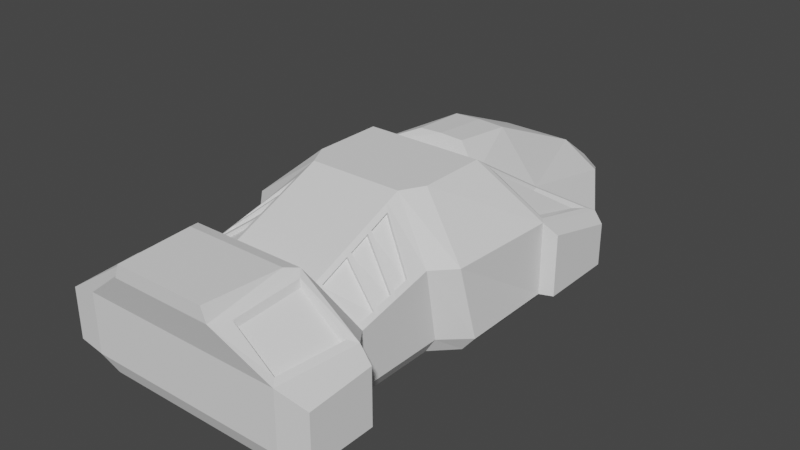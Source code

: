 # Source: Body.blend  (saved by Blender 2.80.75; exported with 4.5.12 LTS)
import bpy
from mathutils import Matrix  # noqa: F401  (used for matrix-valued properties, if any)

bpy.ops.wm.read_factory_settings(use_empty=True)
scene = bpy.context.scene
scene.name = 'Scene'

# ---- collections
col_collection = bpy.data.collections.new('Collection'); scene.collection.children.link(col_collection)

# ---- world
world_world = bpy.data.worlds.new('World'); scene.world = world_world
world_world.use_nodes = True; world_world.node_tree.nodes.clear()
_N = world_world.node_tree.nodes; _L = world_world.node_tree.links
n0 = _N.new('ShaderNodeOutputWorld'); n0.name = 'World Output'; n0.location = (300, 300)
n1 = _N.new('ShaderNodeBackground'); n1.name = 'Background'; n1.location = (10, 300)
n1.inputs[0].default_value = (0.05088, 0.05088, 0.05088, 1.0)
_L.new(n1.outputs[0], n0.inputs[0])
n0.is_active_output = True
world_world.color = (0.05088, 0.05088, 0.05088)
world_world.use_sun_shadow = False
world_world.sun_shadow_jitter_overblur = 0.0

# ---- meshes
me_cube = bpy.data.meshes.new('Cube')
me_cube.from_pydata([(0.3774, -0.9704, 0.0), (0.2396, -0.9734, 0.4577), (0.2663, 0.9741, 0.0), (0.1496, 1.0, 0.372), (0.1483, 1.183, 0.0), (0.1198, 1.215, 0.2263), (0.4424, 0.649, 0.0), (0.3237, 0.5076, 0.3833), (0.2486, 0.2191, 0.5716), (0.4424, 0.285, 0.0), (0.1974, -0.1652, 0.5716), (0.1974, -0.5794, 0.3949), (0.3514, -0.5615, 0.0), (0.3514, -0.1952, 0.0), (0.2486, -0.07035, 0.5716), (0.4424, -0.1029, 0.0), (0.4257, -0.6637, -0.02092), (0.2625, -0.7111, 0.4931), (0.3009, 1.0, 0.277), (0.3009, 1.0, 0.07), (0.4056, -0.9736, 0.3296), (0.4265, -1.0, 0.07), (0.1829, 1.215, 0.1799), (0.1829, 1.215, 0.07), (0.5, 0.6657, 0.277), (0.5, 0.6657, 0.07), (0.5, 0.2913, 0.3681), (0.5, 0.2913, 0.07), (0.3971, -0.2543, 0.3681), (0.3971, -0.2026, 0.07), (0.3971, -0.5794, 0.2922), (0.3971, -0.5794, 0.07), (0.4763, -0.1709, 0.3681), (0.5, -0.1078, 0.07), (0.4507, -0.711, 0.3465), (0.4811, -0.6846, 0.07), (0.2392, -0.6846, 0.5101), (0.2121, -1.049, 0.4683), (0.4265, -1.0, 0.3137), (0.4811, -0.6846, 0.3346), (0.2676, -0.7155, 0.4632), (0.2463, -0.9604, 0.4302), (0.4012, -0.9605, 0.3079), (0.4433, -0.7154, 0.3236), (0.1908, -1.049, 0.5244), (0.2152, -0.7369, 0.5244), (0.0, 0.9741, 0.0), (0.0, 1.0, 0.372), (0.0, -0.9704, 0.0), (0.0, -1.049, 0.4683), (0.0, 1.183, 0.0), (0.0, 1.215, 0.2263), (0.0, 0.5076, 0.372), (0.0, 0.649, 0.0), (0.0, 0.2191, 0.5716), (0.0, 0.285, 0.0), (0.0, -0.1652, 0.5716), (0.0, -0.5794, 0.3949), (0.0, -0.1952, 0.0), (0.0, -0.5615, 0.0), (0.0, -0.07035, 0.5716), (0.0, -0.1029, 0.0), (0.0, -0.6637, -0.02092), (0.0, -0.6846, 0.5101), (0.0, 1.215, 0.07), (0.0, 1.215, 0.1799), (0.0, -1.0, 0.07), (0.0, -1.0, 0.3137), (0.0, -1.049, 0.5244), (0.0, -0.7369, 0.5244), (0.5534, -0.9837, 0.279), (0.5534, -0.9837, 0.07012), (0.5534, 0.6327, 0.2474), (0.5534, 0.6327, 0.07), (0.5534, 0.3117, 0.3255), (0.5534, 0.3117, 0.07), (0.5534, -0.7134, 0.2969), (0.5534, -0.7134, 0.07012), (0.3351, 0.4933, 0.3861), (0.2725, 0.2525, 0.5432), (0.4823, 0.6252, 0.2973), (0.4823, 0.3127, 0.3734), (0.3424, 0.4644, 0.3813), (0.2935, 0.2868, 0.504), (0.4573, 0.5617, 0.312), (0.4573, 0.3312, 0.3713), (0.1974, -0.2229, 0.547), (0.1974, -0.3265, 0.5028), (0.1974, -0.43, 0.4586), (0.3514, -0.4699, 0.0), (0.3514, -0.3783, 0.0), (0.3514, -0.2867, 0.0), (0.3971, -0.2968, 0.07), (0.3971, -0.391, 0.07), (0.3971, -0.4852, 0.07), (0.3971, -0.3356, 0.3491), (0.3971, -0.4169, 0.3302), (0.3971, -0.4981, 0.3112), (0.0, -0.2867, 0.0), (0.0, -0.3783, 0.0), (0.0, -0.4699, 0.0), (0.0, -0.2229, 0.547), (0.0, -0.3265, 0.5028), (0.0, -0.43, 0.4586), (0.3779, -0.5027, 0.3214), (0.2167, -0.4477, 0.4404), (0.2167, -0.5683, 0.389), (0.3779, -0.5683, 0.3061), (0.3779, -0.3336, 0.3651), (0.2167, -0.2427, 0.5249), (0.2167, -0.3263, 0.4892), (0.3779, -0.3992, 0.3498), (0.3779, -0.4171, 0.3437), (0.2167, -0.3441, 0.4831), (0.2167, -0.4277, 0.4475), (0.3779, -0.4827, 0.3284), (0.2093, -0.443, 0.4273), (0.3705, -0.498, 0.3083), (0.2093, -0.5636, 0.3759), (0.3705, -0.5636, 0.293), (0.2075, -0.2385, 0.5128), (0.3687, -0.3295, 0.353), (0.2075, -0.3221, 0.4771), (0.3687, -0.3951, 0.3377), (0.2083, -0.3398, 0.4705), (0.3695, -0.4127, 0.3311), (0.2083, -0.4234, 0.4348), (0.3695, -0.4784, 0.3158), (0.1974, -0.43, 0.4586), (0.0, -0.43, 0.4586), (0.0, -0.5794, 0.3949), (0.1974, -0.5794, 0.3949), (0.1974, -0.2229, 0.547), (0.0, -0.2229, 0.547), (0.0, -0.3265, 0.5028), (0.1974, -0.3265, 0.5028), (0.1974, -0.3265, 0.5028), (0.0, -0.3265, 0.5028), (0.0, -0.43, 0.4586), (0.1974, -0.43, 0.4586)], [], [(19, 2, 4, 23), (26, 8, 14, 32), (62, 16, 0, 48), (65, 51, 5, 22), (47, 3, 5, 51), (46, 2, 6, 53), (18, 3, 7, 24), (53, 6, 9, 55), (26, 24, 80, 81), (61, 15, 13, 58), (100, 89, 12, 59), (32, 14, 10, 28), (125, 124, 126, 127), (55, 9, 15, 61), (30, 11, 36, 39), (59, 12, 16, 62), (49, 37, 44, 68), (34, 17, 40, 43), (12, 31, 35, 16), (31, 30, 39, 35), (89, 94, 31, 12), (94, 97, 30, 31), (15, 33, 29, 13), (33, 32, 28, 29), (6, 25, 27, 9), (35, 39, 76, 77), (2, 19, 25, 6), (19, 18, 24, 25), (50, 64, 23, 4), (64, 65, 22, 23), (16, 35, 21, 0), (21, 35, 77, 71), (9, 27, 33, 15), (27, 26, 32, 33), (3, 18, 22, 5), (18, 19, 23, 22), (1, 17, 36, 37), (20, 1, 37, 38), (17, 34, 39, 36), (34, 20, 38, 39), (43, 40, 41, 42), (20, 34, 43, 42), (1, 20, 42, 41), (17, 1, 41, 40), (37, 36, 45, 44), (36, 63, 69, 45), (45, 69, 68, 44), (21, 38, 67, 66), (0, 21, 66, 48), (11, 57, 63, 36), (8, 54, 60, 14), (14, 60, 56, 10), (7, 52, 54, 8), (3, 47, 52, 7), (2, 46, 50, 4), (38, 37, 49, 67), (73, 72, 74, 75), (77, 76, 70, 71), (27, 25, 73, 75), (39, 38, 70, 76), (26, 27, 75, 74), (25, 24, 72, 73), (24, 26, 74, 72), (38, 21, 71, 70), (79, 81, 85, 83), (8, 26, 81, 79), (24, 7, 78, 80), (7, 8, 79, 78), (84, 82, 83, 85), (78, 79, 83, 82), (81, 80, 84, 85), (80, 78, 82, 84), (10, 56, 101, 86), (29, 28, 95, 92), (92, 95, 96, 93), (93, 96, 97, 94), (13, 29, 92, 91), (91, 92, 93, 90), (90, 93, 94, 89), (28, 10, 86, 95), (121, 120, 122, 123), (117, 116, 118, 119), (58, 13, 91, 98), (98, 91, 90, 99), (99, 90, 89, 100), (109, 110, 122, 120), (88, 105, 104, 97), (11, 106, 105, 88), (30, 107, 106, 11), (97, 104, 107, 30), (106, 107, 119, 118), (86, 109, 108, 95), (87, 110, 109, 86), (96, 111, 110, 87), (95, 108, 111, 96), (115, 112, 125, 127), (87, 113, 112, 96), (88, 114, 113, 87), (97, 115, 114, 88), (96, 112, 115, 97), (112, 113, 124, 125), (107, 104, 117, 119), (110, 111, 123, 122), (113, 114, 126, 124), (104, 105, 116, 117), (111, 108, 121, 123), (114, 115, 127, 126), (105, 106, 118, 116), (108, 109, 120, 121), (128, 129, 130, 131), (103, 129, 128, 88), (57, 130, 129, 103), (11, 131, 130, 57), (88, 128, 131, 11), (132, 133, 134, 135), (101, 133, 132, 86), (102, 134, 133, 101), (87, 135, 134, 102), (86, 132, 135, 87), (136, 137, 138, 139), (102, 137, 136, 87), (103, 138, 137, 102), (88, 139, 138, 103), (87, 136, 139, 88)])
_uv = me_cube.uv_layers.new(name='UVMap')
_uv.uv.foreach_set('vector', [0.4583, 0.5, 0.375, 0.5, 0.375, 0.5, 0.4583, 0.5, 0.5417, 0.5886, 0.625, 0.5886, 0.625, 0.6155, 0.5417, 0.6155, 0.25, 0.7096, 0.375, 0.7096, 0.375, 0.75, 0.25, 0.75, 0.5417, 0.375, 0.625, 0.375, 0.625, 0.5, 0.5417, 0.5, 0.75, 0.5, 0.625, 0.5, 0.625, 0.5, 0.75, 0.5, 0.25, 0.5, 0.375, 0.5, 0.375, 0.5418, 0.25, 0.5418, 0.5417, 0.5, 0.625, 0.5, 0.625, 0.5418, 0.5417, 0.5418, 0.25, 0.5418, 0.375, 0.5418, 0.375, 0.5886, 0.25, 0.5886, 0.5417, 0.5886, 0.5417, 0.5418, 0.5417, 0.5418, 0.5417, 0.5886, 0.25, 0.6155, 0.375, 0.6155, 0.375, 0.6424, 0.25, 0.6424, 0.25, 0.6827, 0.375, 0.6827, 0.375, 0.6962, 0.25, 0.6962, 0.5417, 0.6155, 0.625, 0.6155, 0.625, 0.6424, 0.5417, 0.6424, 0.5417, 0.6693, 0.625, 0.6633, 0.625, 0.6768, 0.5417, 0.6827, 0.25, 0.5886, 0.375, 0.5886, 0.375, 0.6155, 0.25, 0.6155, 0.5417, 0.6962, 0.625, 0.6962, 0.625, 0.7096, 0.5417, 0.7096, 0.25, 0.6962, 0.375, 0.6962, 0.375, 0.7096, 0.25, 0.7096, 0.625, 0.875, 0.625, 0.75, 0.625, 0.75, 0.625, 0.875, 0.5527, 0.7142, 0.614, 0.7142, 0.614, 0.7142, 0.5527, 0.7142, 0.375, 0.6962, 0.4583, 0.6962, 0.4583, 0.7096, 0.375, 0.7096, 0.4583, 0.6962, 0.5417, 0.6962, 0.5417, 0.7096, 0.4583, 0.7096, 0.375, 0.6827, 0.4583, 0.6827, 0.4583, 0.6962, 0.375, 0.6962, 0.4583, 0.6827, 0.5417, 0.6827, 0.5417, 0.6962, 0.4583, 0.6962, 0.375, 0.6155, 0.4583, 0.6155, 0.4583, 0.6424, 0.375, 0.6424, 0.4583, 0.6155, 0.5417, 0.6155, 0.5417, 0.6424, 0.4583, 0.6424, 0.375, 0.5418, 0.4583, 0.5418, 0.4583, 0.5886, 0.375, 0.5886, 0.4583, 0.7096, 0.5417, 0.7096, 0.5417, 0.7096, 0.4583, 0.7096, 0.375, 0.5, 0.4583, 0.5, 0.4583, 0.5418, 0.375, 0.5418, 0.4583, 0.5, 0.5417, 0.5, 0.5417, 0.5418, 0.4583, 0.5418, 0.375, 0.375, 0.4583, 0.375, 0.4583, 0.5, 0.375, 0.5, 0.4583, 0.375, 0.5417, 0.375, 0.5417, 0.5, 0.4583, 0.5, 0.375, 0.7096, 0.4583, 0.7096, 0.4583, 0.75, 0.375, 0.75, 0.4583, 0.75, 0.4583, 0.7096, 0.4583, 0.7096, 0.4583, 0.75, 0.375, 0.5886, 0.4583, 0.5886, 0.4583, 0.6155, 0.375, 0.6155, 0.4583, 0.5886, 0.5417, 0.5886, 0.5417, 0.6155, 0.4583, 0.6155, 0.625, 0.5, 0.5417, 0.5, 0.5417, 0.5, 0.625, 0.5, 0.5417, 0.5, 0.4583, 0.5, 0.4583, 0.5, 0.5417, 0.5, 0.6131, 0.7455, 0.614, 0.7142, 0.625, 0.7096, 0.625, 0.75, 0.5536, 0.7455, 0.6131, 0.7455, 0.625, 0.75, 0.5417, 0.75, 0.614, 0.7142, 0.5527, 0.7142, 0.5417, 0.7096, 0.625, 0.7096, 0.5527, 0.7142, 0.5536, 0.7455, 0.5417, 0.75, 0.5417, 0.7096, 0.5527, 0.7142, 0.614, 0.7142, 0.6131, 0.7455, 0.5536, 0.7455, 0.5536, 0.7455, 0.5527, 0.7142, 0.5527, 0.7142, 0.5536, 0.7455, 0.6131, 0.7455, 0.5536, 0.7455, 0.5536, 0.7455, 0.6131, 0.7455, 0.614, 0.7142, 0.6131, 0.7455, 0.6131, 0.7455, 0.614, 0.7142, 0.625, 0.75, 0.625, 0.7096, 0.625, 0.7096, 0.625, 0.75, 0.625, 0.7096, 0.75, 0.7096, 0.75, 0.7096, 0.625, 0.7096, 0.625, 0.7096, 0.75, 0.7096, 0.75, 0.75, 0.625, 0.75, 0.4583, 0.75, 0.5417, 0.75, 0.5417, 0.875, 0.4583, 0.875, 0.375, 0.75, 0.4583, 0.75, 0.4583, 0.875, 0.375, 0.875, 0.625, 0.6962, 0.75, 0.6962, 0.75, 0.7096, 0.625, 0.7096, 0.625, 0.5886, 0.75, 0.5886, 0.75, 0.6155, 0.625, 0.6155, 0.625, 0.6155, 0.75, 0.6155, 0.75, 0.6424, 0.625, 0.6424, 0.625, 0.5418, 0.75, 0.5418, 0.75, 0.5886, 0.625, 0.5886, 0.625, 0.5, 0.75, 0.5, 0.75, 0.5418, 0.625, 0.5418, 0.375, 0.5, 0.25, 0.5, 0.25, 0.5, 0.375, 0.5, 0.5417, 0.75, 0.625, 0.75, 0.625, 0.875, 0.5417, 0.875, 0.4583, 0.5418, 0.5417, 0.5418, 0.5417, 0.5886, 0.4583, 0.5886, 0.4583, 0.7096, 0.5417, 0.7096, 0.5417, 0.75, 0.4583, 0.75, 0.4583, 0.5886, 0.4583, 0.5418, 0.4583, 0.5418, 0.4583, 0.5886, 0.5417, 0.7096, 0.5417, 0.75, 0.5417, 0.75, 0.5417, 0.7096, 0.5417, 0.5886, 0.4583, 0.5886, 0.4583, 0.5886, 0.5417, 0.5886, 0.4583, 0.5418, 0.5417, 0.5418, 0.5417, 0.5418, 0.4583, 0.5418, 0.5417, 0.5418, 0.5417, 0.5886, 0.5417, 0.5886, 0.5417, 0.5418, 0.5417, 0.75, 0.4583, 0.75, 0.4583, 0.75, 0.5417, 0.75, 0.625, 0.5886, 0.5417, 0.5886, 0.5417, 0.5886, 0.625, 0.5886, 0.625, 0.5886, 0.5417, 0.5886, 0.5417, 0.5886, 0.625, 0.5886, 0.5417, 0.5418, 0.625, 0.5418, 0.625, 0.5418, 0.5417, 0.5418, 0.625, 0.5418, 0.625, 0.5886, 0.625, 0.5886, 0.625, 0.5418, 0.5417, 0.5418, 0.625, 0.5418, 0.625, 0.5886, 0.5417, 0.5886, 0.625, 0.5418, 0.625, 0.5886, 0.625, 0.5886, 0.625, 0.5418, 0.5417, 0.5886, 0.5417, 0.5418, 0.5417, 0.5418, 0.5417, 0.5886, 0.5417, 0.5418, 0.625, 0.5418, 0.625, 0.5418, 0.5417, 0.5418, 0.625, 0.6424, 0.75, 0.6424, 0.75, 0.6499, 0.625, 0.6499, 0.4583, 0.6424, 0.5417, 0.6424, 0.5417, 0.6558, 0.4583, 0.6558, 0.4583, 0.6558, 0.5417, 0.6558, 0.5417, 0.6693, 0.4583, 0.6693, 0.4583, 0.6693, 0.5417, 0.6693, 0.5417, 0.6827, 0.4583, 0.6827, 0.375, 0.6424, 0.4583, 0.6424, 0.4583, 0.6558, 0.375, 0.6558, 0.375, 0.6558, 0.4583, 0.6558, 0.4583, 0.6693, 0.375, 0.6693, 0.375, 0.6693, 0.4583, 0.6693, 0.4583, 0.6827, 0.375, 0.6827, 0.5417, 0.6424, 0.625, 0.6424, 0.625, 0.6499, 0.5417, 0.6558, 0.5417, 0.6558, 0.625, 0.6499, 0.625, 0.6633, 0.5417, 0.6693, 0.5417, 0.6827, 0.625, 0.6768, 0.625, 0.6962, 0.5417, 0.6962, 0.25, 0.6424, 0.375, 0.6424, 0.375, 0.6558, 0.25, 0.6558, 0.25, 0.6558, 0.375, 0.6558, 0.375, 0.6693, 0.25, 0.6693, 0.25, 0.6693, 0.375, 0.6693, 0.375, 0.6827, 0.25, 0.6827, 0.625, 0.6499, 0.625, 0.6633, 0.625, 0.6633, 0.625, 0.6499, 0.625, 0.6768, 0.625, 0.6768, 0.5417, 0.6827, 0.5417, 0.6827, 0.625, 0.6962, 0.625, 0.6962, 0.625, 0.6768, 0.625, 0.6768, 0.5417, 0.6962, 0.5417, 0.6962, 0.625, 0.6962, 0.625, 0.6962, 0.5417, 0.6827, 0.5417, 0.6827, 0.5417, 0.6962, 0.5417, 0.6962, 0.625, 0.6962, 0.5417, 0.6962, 0.5417, 0.6962, 0.625, 0.6962, 0.625, 0.6499, 0.625, 0.6499, 0.5417, 0.6558, 0.5417, 0.6558, 0.625, 0.6633, 0.625, 0.6633, 0.625, 0.6499, 0.625, 0.6499, 0.5417, 0.6693, 0.5417, 0.6693, 0.625, 0.6633, 0.625, 0.6633, 0.5417, 0.6558, 0.5417, 0.6558, 0.5417, 0.6693, 0.5417, 0.6693, 0.5417, 0.6827, 0.5417, 0.6693, 0.5417, 0.6693, 0.5417, 0.6827, 0.625, 0.6633, 0.625, 0.6633, 0.5417, 0.6693, 0.5417, 0.6693, 0.625, 0.6768, 0.625, 0.6768, 0.625, 0.6633, 0.625, 0.6633, 0.5417, 0.6827, 0.5417, 0.6827, 0.625, 0.6768, 0.625, 0.6768, 0.5417, 0.6693, 0.5417, 0.6693, 0.5417, 0.6827, 0.5417, 0.6827, 0.5417, 0.6693, 0.625, 0.6633, 0.625, 0.6633, 0.5417, 0.6693, 0.5417, 0.6962, 0.5417, 0.6827, 0.5417, 0.6827, 0.5417, 0.6962, 0.625, 0.6633, 0.5417, 0.6693, 0.5417, 0.6693, 0.625, 0.6633, 0.625, 0.6633, 0.625, 0.6768, 0.625, 0.6768, 0.625, 0.6633, 0.5417, 0.6827, 0.625, 0.6768, 0.625, 0.6768, 0.5417, 0.6827, 0.5417, 0.6693, 0.5417, 0.6558, 0.5417, 0.6558, 0.5417, 0.6693, 0.625, 0.6768, 0.5417, 0.6827, 0.5417, 0.6827, 0.625, 0.6768, 0.625, 0.6768, 0.625, 0.6962, 0.625, 0.6962, 0.625, 0.6768, 0.5417, 0.6558, 0.625, 0.6499, 0.625, 0.6499, 0.5417, 0.6558, 0.625, 0.6768, 0.75, 0.6768, 0.75, 0.6962, 0.625, 0.6962, 0.75, 0.6768, 0.75, 0.6768, 0.625, 0.6768, 0.625, 0.6768, 0.75, 0.6962, 0.75, 0.6962, 0.75, 0.6768, 0.75, 0.6768, 0.625, 0.6962, 0.625, 0.6962, 0.75, 0.6962, 0.75, 0.6962, 0.625, 0.6768, 0.625, 0.6768, 0.625, 0.6962, 0.625, 0.6962, 0.625, 0.6499, 0.75, 0.6499, 0.75, 0.6633, 0.625, 0.6633, 0.75, 0.6499, 0.75, 0.6499, 0.625, 0.6499, 0.625, 0.6499, 0.75, 0.6633, 0.75, 0.6633, 0.75, 0.6499, 0.75, 0.6499, 0.625, 0.6633, 0.625, 0.6633, 0.75, 0.6633, 0.75, 0.6633, 0.625, 0.6499, 0.625, 0.6499, 0.625, 0.6633, 0.625, 0.6633, 0.625, 0.6633, 0.75, 0.6633, 0.75, 0.6768, 0.625, 0.6768, 0.75, 0.6633, 0.75, 0.6633, 0.625, 0.6633, 0.625, 0.6633, 0.75, 0.6768, 0.75, 0.6768, 0.75, 0.6633, 0.75, 0.6633, 0.625, 0.6768, 0.625, 0.6768, 0.75, 0.6768, 0.75, 0.6768, 0.625, 0.6633, 0.625, 0.6633, 0.625, 0.6768, 0.625, 0.6768])
me_cube.use_remesh_preserve_volume = False
me_cube.use_remesh_preserve_attributes = False
me_cube.use_mirror_vertex_groups = False
me_cube.update()
me_cube_002 = bpy.data.meshes.new('Cube.002')
me_cube_002.from_pydata([(0.2486, 0.2191, 0.5087), (0.0, 0.2191, 0.5087), (0.1129, 0.5746, 0.5527), (0.0, 0.5746, 0.5571), (0.1496, 1.0, 0.372), (0.0, 1.0, 0.372), (0.0, 0.3277, 0.576), (0.0982, 0.3277, 0.5716), (0.3237, 0.5076, 0.3833), (0.3237, 0.5076, 0.3833), (0.0, 0.5076, 0.3833), (0.2486, 0.2191, 0.5087), (0.0, 0.2191, 0.5087)], [], [(7, 2, 3, 6), (4, 5, 3, 2), (0, 2, 7), (0, 8, 2), (2, 8, 4), (0, 7, 6, 1), (4, 9, 10, 5), (9, 11, 12, 10), (5, 10, 3), (6, 3, 10, 12)])
_uv = me_cube_002.uv_layers.new(name='UVMap')
_uv.uv.foreach_set('vector', [0.6875, 0.5886, 0.6875, 0.5886, 0.75, 0.5886, 0.75, 0.5886, 0.625, 0.5886, 0.0, 0.0, 0.75, 0.5886, 0.625, 0.5886, 0.625, 0.5886, 0.625, 0.5886, 0.6875, 0.5886, 0.625, 0.5886, 0.625, 0.5886, 0.625, 0.5886, 0.625, 0.5886, 0.625, 0.5886, 0.625, 0.5886, 0.625, 0.5886, 0.6875, 0.5886, 0.75, 0.5886, 0.75, 0.5886, 0.625, 0.5886, 0.625, 0.5886, 0.0, 0.0, 0.0, 0.0, 0.625, 0.5886, 0.625, 0.5886, 0.0, 0.0, 0.0, 0.0, 0.0, 0.0, 0.0, 0.0, 0.75, 0.5886, 0.75, 0.5886, 0.75, 0.5886, 0.0, 0.0, 0.0, 0.0])
me_cube_002.use_remesh_preserve_volume = False
me_cube_002.use_remesh_preserve_attributes = False
me_cube_002.use_mirror_vertex_groups = False
me_cube_002.update()

# ---- objects
ob_carshell = bpy.data.objects.new('CarShell', me_cube)
ob_carshell_001 = bpy.data.objects.new('CarShell.001', me_cube_002)

# ---- transforms, parenting, visibility, modifiers, constraints
ob_carshell.location = (0.0, 0.0, 0.0)
ob_carshell.lineart.crease_threshold = 0.0
_m = ob_carshell.modifiers.new('Mirror', 'MIRROR')
ob_carshell_001.location = (0.0, 0.0, 0.0)
ob_carshell_001.lineart.crease_threshold = 0.0
_m = ob_carshell_001.modifiers.new('Mirror', 'MIRROR')

# ---- collection membership
col_collection.objects.link(ob_carshell)
col_collection.objects.link(ob_carshell_001)

# ---- scene / render settings (as saved in the file)
scene.frame_start = 1; scene.frame_end = 250; scene.frame_set(1)
scene.render.engine = 'BLENDER_EEVEE_NEXT'
scene.cycles.use_denoising = False
scene.cycles.samples = 128
scene.cycles.sampling_pattern = 'TABULATED_SOBOL'
scene.cycles.use_adaptive_sampling = False
scene.cycles.use_light_tree = False
scene.view_settings.view_transform = 'Filmic'
bpy.context.view_layer.update()

# ---- added for rendering (the .blend has no active camera and no usable light): camera, sun
cam_auto = bpy.data.cameras.new('AutoCamera')
cam_auto.lens = 50.0
cam_auto.sensor_width = 36.0
cam_auto.clip_end = 1000.0
ob_auto_camera = bpy.data.objects.new('AutoCamera', cam_auto)
scene.collection.objects.link(ob_auto_camera)
ob_auto_camera.location = (2.39553, -2.79174, 2.19399)
ob_auto_camera.rotation_euler = (1.09748, -7.21219e-08, 0.694738)
scene.camera = ob_auto_camera
light_auto_sun = bpy.data.lights.new('AutoSun', 'SUN')
light_auto_sun.energy = 3.0
light_auto_sun.angle = 0.0523599
ob_auto_sun = bpy.data.objects.new('AutoSun', light_auto_sun)
scene.collection.objects.link(ob_auto_sun)
ob_auto_sun.rotation_euler = (0.872665, 0.174533, 0.523599)
bpy.context.view_layer.update()
